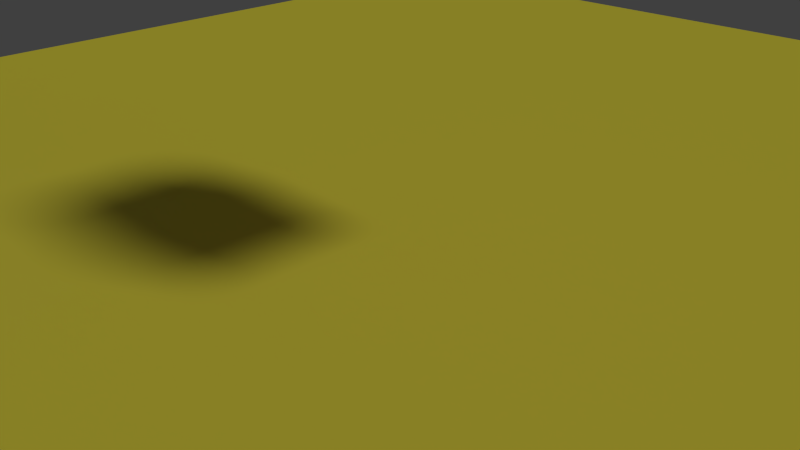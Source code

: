 # Source: scriptuto.blend  (saved by Blender 2.72.0; exported with 4.5.12 LTS)
import bpy
from mathutils import Matrix  # noqa: F401  (used for matrix-valued properties, if any)

bpy.ops.wm.read_factory_settings(use_empty=True)
scene = bpy.context.scene
scene.name = 'Scene'

# ---- collections
col_collection_1 = bpy.data.collections.new('Collection 1'); scene.collection.children.link(col_collection_1)

# ---- materials (node trees are filled in below, after node groups)
mat_material_002 = bpy.data.materials.new('Material.002')
mat_material_002.alpha_threshold = 0.0
mat_material_002.use_transparent_shadow = False
mat_material_002.diffuse_color = (0.1272, 0.1035, 0.8, 1.0)
mat_material_002.roughness = 0.5
mat_material_001 = bpy.data.materials.new('Material.001')
mat_material_001.alpha_threshold = 0.0
mat_material_001.use_transparent_shadow = False
mat_material_001.diffuse_color = (0.8, 0.7117, 0.06038, 1.0)
mat_material_001.roughness = 0.5
mat_material = bpy.data.materials.new('Material')
mat_material.alpha_threshold = 0.0
mat_material.use_transparent_shadow = False
mat_material.diffuse_color = (0.8, 0.08218, 0.06985, 1.0)
mat_material.roughness = 0.5
mat_material.line_color = (0.0, 0.0, 0.0, 1.0)

# ---- material node trees

# ---- world
world_world = bpy.data.worlds.new('World'); scene.world = world_world
world_world.color = (0.05088, 0.05088, 0.05088)
world_world.use_sun_shadow = False
world_world.sun_shadow_jitter_overblur = 0.0
world_world.cycles.sampling_method = 'MANUAL'
world_world.cycles.sample_map_resolution = 256

# ---- cameras
cam_camera = bpy.data.cameras.new('Camera')
cam_camera.clip_end = 100.0
cam_camera.lens = 35.0
cam_camera.sensor_width = 32.0
cam_camera.sensor_height = 18.0
cam_camera.ortho_scale = 7.314
cam_camera.dof.focus_distance = 0.0
cam_camera.dof.aperture_fstop = 128.0

# ---- lights
light_lamp = bpy.data.lights.new('Lamp', 'SUN')
light_lamp.transmission_factor = 0.0
light_lamp.cutoff_distance = 30.0
light_lamp.angle = 0.1993
light_lamp.energy = 1.0
light_lamp.shadow_buffer_clip_start = 1.001
light_lamp.shadow_soft_size = 0.1
light_lamp.shadow_cascade_max_distance = 1000.0
light_lamp.cycles.use_multiple_importance_sampling = False

# ---- meshes
me_cylinder = bpy.data.meshes.new('Cylinder')
me_cylinder.from_pydata([(0.0, 1.0, -1.0), (0.0, 1.0, 1.0), (0.1951, 0.9808, -1.0), (0.1951, 0.9808, 1.0), (0.3827, 0.9239, -1.0), (0.3827, 0.9239, 1.0), (0.5556, 0.8315, -1.0), (0.5556, 0.8315, 1.0), (0.7071, 0.7071, -1.0), (0.7071, 0.7071, 1.0), (0.8315, 0.5556, -1.0), (0.8315, 0.5556, 1.0), (0.9239, 0.3827, -1.0), (0.9239, 0.3827, 1.0), (0.9808, 0.1951, -1.0), (0.9808, 0.1951, 1.0), (1.0, 7.55e-08, -1.0), (1.0, 7.55e-08, 1.0), (0.9808, -0.1951, -1.0), (0.9808, -0.1951, 1.0), (0.9239, -0.3827, -1.0), (0.9239, -0.3827, 1.0), (0.8315, -0.5556, -1.0), (0.8315, -0.5556, 1.0), (0.7071, -0.7071, -1.0), (0.7071, -0.7071, 1.0), (0.5556, -0.8315, -1.0), (0.5556, -0.8315, 1.0), (0.3827, -0.9239, -1.0), (0.3827, -0.9239, 1.0), (0.1951, -0.9808, -1.0), (0.1951, -0.9808, 1.0), (-3.258e-07, -1.0, -1.0), (-3.258e-07, -1.0, 1.0), (-0.1951, -0.9808, -1.0), (-0.1951, -0.9808, 1.0), (-0.3827, -0.9239, -1.0), (-0.3827, -0.9239, 1.0), (-0.5556, -0.8315, -1.0), (-0.5556, -0.8315, 1.0), (-0.7071, -0.7071, -1.0), (-0.7071, -0.7071, 1.0), (-0.8315, -0.5556, -1.0), (-0.8315, -0.5556, 1.0), (-0.9239, -0.3827, -1.0), (-0.9239, -0.3827, 1.0), (-0.9808, -0.1951, -1.0), (-0.9808, -0.1951, 1.0), (-1.0, 9.656e-07, -1.0), (-1.0, 9.656e-07, 1.0), (-0.9808, 0.1951, -1.0), (-0.9808, 0.1951, 1.0), (-0.9239, 0.3827, -1.0), (-0.9239, 0.3827, 1.0), (-0.8315, 0.5556, -1.0), (-0.8315, 0.5556, 1.0), (-0.7071, 0.7071, -1.0), (-0.7071, 0.7071, 1.0), (-0.5556, 0.8315, -1.0), (-0.5556, 0.8315, 1.0), (-0.3827, 0.9239, -1.0), (-0.3827, 0.9239, 1.0), (-0.1951, 0.9808, -1.0), (-0.1951, 0.9808, 1.0)], [], [(0, 1, 3, 2), (2, 3, 5, 4), (4, 5, 7, 6), (6, 7, 9, 8), (8, 9, 11, 10), (10, 11, 13, 12), (12, 13, 15, 14), (14, 15, 17, 16), (16, 17, 19, 18), (18, 19, 21, 20), (20, 21, 23, 22), (22, 23, 25, 24), (24, 25, 27, 26), (26, 27, 29, 28), (28, 29, 31, 30), (30, 31, 33, 32), (32, 33, 35, 34), (34, 35, 37, 36), (36, 37, 39, 38), (38, 39, 41, 40), (40, 41, 43, 42), (42, 43, 45, 44), (44, 45, 47, 46), (46, 47, 49, 48), (48, 49, 51, 50), (50, 51, 53, 52), (52, 53, 55, 54), (54, 55, 57, 56), (56, 57, 59, 58), (58, 59, 61, 60), (3, 1, 63, 61, 59, 57, 55, 53, 51, 49, 47, 45, 43, 41, 39, 37, 35, 33, 31, 29, 27, 25, 23, 21, 19, 17, 15, 13, 11, 9, 7, 5), (62, 63, 1, 0), (60, 61, 63, 62), (0, 2, 4, 6, 8, 10, 12, 14, 16, 18, 20, 22, 24, 26, 28, 30, 32, 34, 36, 38, 40, 42, 44, 46, 48, 50, 52, 54, 56, 58, 60, 62)])
me_cylinder.materials.append(mat_material_002)
me_cylinder.use_remesh_preserve_volume = False
me_cylinder.use_remesh_preserve_attributes = False
me_cylinder.use_mirror_vertex_groups = False
me_cylinder.update()
me_plane = bpy.data.meshes.new('Plane')
me_plane.from_pydata([(-1.0, -1.0, 0.0), (1.0, -1.0, 0.0), (-1.0, 1.0, 0.0), (1.0, 1.0, 0.0)], [], [(0, 1, 3, 2)])
me_plane.materials.append(mat_material_001)
me_plane.use_remesh_preserve_volume = False
me_plane.use_remesh_preserve_attributes = False
me_plane.use_mirror_vertex_groups = False
me_plane.update()
me_cube = bpy.data.meshes.new('Cube')
me_cube.from_pydata([(1.0, 1.0, -1.0), (1.0, -1.0, -1.0), (-1.0, -1.0, -1.0), (-1.0, 1.0, -1.0), (1.0, 1.0, 1.0), (1.0, -1.0, 1.0), (-1.0, -1.0, 1.0), (-1.0, 1.0, 1.0)], [], [(0, 1, 2, 3), (4, 7, 6, 5), (0, 4, 5, 1), (1, 5, 6, 2), (2, 6, 7, 3), (4, 0, 3, 7)])
me_cube.materials.append(mat_material)
me_cube.use_remesh_preserve_volume = False
me_cube.use_remesh_preserve_attributes = False
me_cube.use_mirror_vertex_groups = False
me_cube.update()

# ---- objects
ob_cylinder = bpy.data.objects.new('Cylinder', me_cylinder)
ob_plane = bpy.data.objects.new('Plane', me_plane)
ob_cube = bpy.data.objects.new('Cube', me_cube)
ob_lamp = bpy.data.objects.new('Lamp', light_lamp)
ob_camera = bpy.data.objects.new('Camera', cam_camera)

# ---- transforms, parenting, visibility, modifiers, constraints
ob_cylinder.location = (-6.376, -5.771, 0.3349)
ob_cylinder.scale = (2.08, 2.08, 7.338)
ob_cylinder.lineart.crease_threshold = 0.0
ob_plane.location = (1.138, 0.001947, 0.1845)
ob_plane.scale = (13.41, 13.41, 13.41)
ob_plane.lineart.crease_threshold = 0.0
ob_cube.location = (1.294, 0.09021, 5.309)
ob_cube.rotation_euler = (-0.009084, 0.01295, -0.007938)
ob_cube.lock_rotations_4d = False
ob_cube.empty_display_type = 'ARROWS'
ob_cube.lineart.crease_threshold = 0.0
ob_lamp.location = (14.64, 1.005, 7.435)
ob_lamp.rotation_euler = (0.6503, 0.05522, 1.866)
ob_lamp.lock_rotations_4d = False
ob_lamp.empty_display_type = 'ARROWS'
ob_lamp.color = (0.0, 0.0, 0.0, 0.0)
ob_lamp.lineart.crease_threshold = 0.0
ob_camera.location = (7.481, -6.508, 5.344)
ob_camera.rotation_euler = (1.109, 0.01082, 0.8149)
ob_camera.lock_rotations_4d = False
ob_camera.empty_display_type = 'ARROWS'
ob_camera.color = (0.0, 0.0, 0.0, 0.0)
ob_camera.display_type = 'WIRE'
ob_camera.lineart.crease_threshold = 0.0

# ---- collection membership
col_collection_1.objects.link(ob_cylinder)
col_collection_1.objects.link(ob_plane)
col_collection_1.objects.link(ob_cube)
col_collection_1.objects.link(ob_lamp)
col_collection_1.objects.link(ob_camera)

# ---- scene / render settings (as saved in the file)
scene.camera = ob_camera
scene.frame_start = 1; scene.frame_end = 250; scene.frame_set(1)
scene.render.engine = 'BLENDER_EEVEE_NEXT'
scene.render.resolution_percentage = 50
scene.render.dither_intensity = 0.0
scene.cycles.use_denoising = False
scene.cycles.samples = 10
scene.cycles.sampling_pattern = 'TABULATED_SOBOL'
scene.cycles.light_sampling_threshold = 0.0
scene.cycles.use_adaptive_sampling = False
scene.cycles.use_light_tree = False
scene.cycles.blur_glossy = 0.0
scene.cycles.pixel_filter_type = 'GAUSSIAN'
scene.cycles.sample_clamp_indirect = 0.0
scene.view_settings.view_transform = 'Standard'
bpy.context.view_layer.update()
